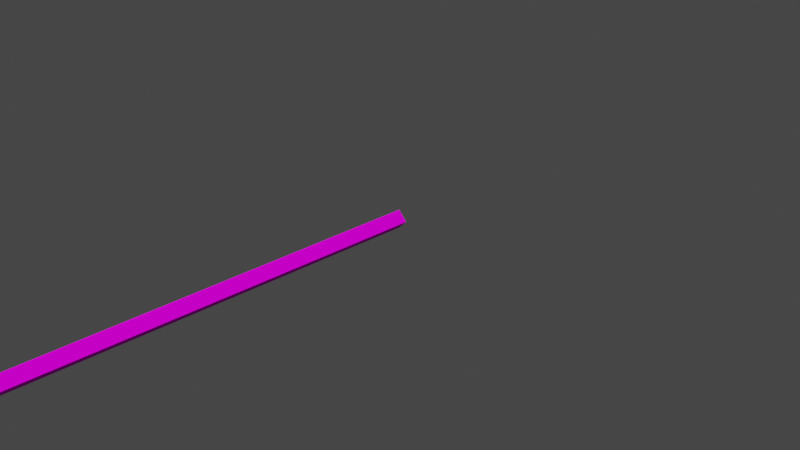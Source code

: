 # Source: yoyo-c00.blend  (saved by Blender 2.83.19; exported with 4.5.12 LTS)
import bpy
from mathutils import Matrix  # noqa: F401  (used for matrix-valued properties, if any)

bpy.ops.wm.read_factory_settings(use_empty=True)
scene = bpy.context.scene
scene.name = 'Scene'

# ---- collections
col_collection = bpy.data.collections.new('Collection'); scene.collection.children.link(col_collection)

# ---- images (referenced by path relative to the original .blend; pixels are not part of the script)
import os
ASSET_DIR = os.environ.get("B2B_ASSET_DIR", "")  # directory of the original .blend (textures are referenced by path, not embedded)
HERE = os.path.dirname(os.path.abspath(__file__))  # packed textures are extracted next to this script under _unpacked/

def load_image(name, relpath, width, height, colorspace="sRGB"):
    """Load a texture the original file referenced (path relative to the .blend, or extracted next to this script)."""
    p = next((c for c in (os.path.join(HERE, relpath), os.path.join(ASSET_DIR, relpath)) if relpath and os.path.exists(c)), "")
    if p:
        img = bpy.data.images.load(p, check_existing=True)
        img.name = name
    else:  # same state as the original file: an image datablock whose file is absent (Cycles renders it pink)
        img = bpy.data.images.new(name, width, height)
        img.source = "FILE"
        img.filepath = "//" + (relpath or name)
    img.colorspace_settings.name = colorspace
    return img
img_def_yoyostrings_001_col_png = load_image('def_yoyostrings_001_col.png', 'def_yoyostrings_001_col.png', 1024, 1024, 'sRGB')

# ---- materials (node trees are filled in below, after node groups)
mat_def_yoyostrings_001 = bpy.data.materials.new('def_yoyostrings_001')
mat_def_yoyostrings_001.use_backface_culling = True
mat_def_yoyostrings_001.use_transparent_shadow = False

# ---- node groups
ng_auto_smooth = bpy.data.node_groups.new('Auto Smooth', 'GeometryNodeTree')
_s = ng_auto_smooth.interface.new_socket(name='Geometry', in_out='OUTPUT', socket_type='NodeSocketGeometry')
_s = ng_auto_smooth.interface.new_socket(name='Geometry', in_out='INPUT', socket_type='NodeSocketGeometry')
_s = ng_auto_smooth.interface.new_socket(name='Angle', in_out='INPUT', socket_type='NodeSocketFloat')
_s.subtype = 'ANGLE'
_s.min_value = 0.0
_s.max_value = 3.142
ng_auto_smooth.is_modifier = True
_N = ng_auto_smooth.nodes; _L = ng_auto_smooth.links
n0 = _N.new('NodeGroupOutput'); n0.name = 'Group Output'; n0.location = (480, -100)
n1 = _N.new('NodeGroupInput'); n1.name = 'Group Input'; n1.location = (-420, -300)
n2 = _N.new('NodeGroupInput'); n2.name = 'Group Input.001'; n2.location = (-60, -100)
n3 = _N.new('GeometryNodeSetShadeSmooth'); n3.name = 'Set Shade Smooth'; n3.location = (120, -100)
n3.domain = 'EDGE'
n4 = _N.new('GeometryNodeSetShadeSmooth'); n4.name = 'Set Shade Smooth.001'; n4.location = (300, -100)
n5 = _N.new('GeometryNodeInputMeshEdgeAngle'); n5.name = 'Edge Angle'; n5.location = (-420, -220)
n6 = _N.new('GeometryNodeInputEdgeSmooth'); n6.name = 'Is Edge Smooth'; n6.location = (-60, -160)
n7 = _N.new('GeometryNodeInputShadeSmooth'); n7.name = 'Is Face Smooth'; n7.location = (-240, -340)
n8 = _N.new('FunctionNodeBooleanMath'); n8.name = 'Boolean Math'; n8.location = (-60, -220)
n9 = _N.new('FunctionNodeCompare'); n9.name = 'Compare'; n9.location = (-240, -180)
n9.operation = 'LESS_EQUAL'
_L.new(n5.outputs[0], n9.inputs[0])
_L.new(n4.outputs[0], n0.inputs[0])
_L.new(n1.outputs[1], n9.inputs[1])
_L.new(n9.outputs[0], n8.inputs[0])
_L.new(n7.outputs[0], n8.inputs[1])
_L.new(n2.outputs[0], n3.inputs[0])
_L.new(n6.outputs[0], n3.inputs[1])
_L.new(n3.outputs[0], n4.inputs[0])
_L.new(n8.outputs[0], n3.inputs[2])
n0.is_active_output = True

# ---- material node trees
mat_def_yoyostrings_001.use_nodes = True; mat_def_yoyostrings_001.node_tree.nodes.clear()
_N = mat_def_yoyostrings_001.node_tree.nodes; _L = mat_def_yoyostrings_001.node_tree.links
n0 = _N.new('ShaderNodeBsdfPrincipled'); n0.name = 'Principled BSDF'; n0.location = (10, 300)
n0.distribution = 'GGX'
n0.subsurface_method = 'BURLEY'
n0.inputs[2].default_value = 1.0
n0.inputs[3].default_value = 1.45
n0.inputs[13].default_value = 0.0
n0.inputs[27].default_value = (0.0, 0.0, 0.0, 1.0)
n0.inputs[28].default_value = 1.0
n1 = _N.new('ShaderNodeOutputMaterial'); n1.name = 'Material Output'; n1.location = (300, 300)
n2 = _N.new('ShaderNodeTexImage'); n2.name = 'Image Texture'; n2.location = (0, 0)
n2.image = img_def_yoyostrings_001_col_png
n3 = _N.new('ShaderNodeUVMap'); n3.name = 'UV Map'; n3.location = (0, 0)
n3.uv_map = 'UVMap'
_L.new(n0.outputs[0], n1.inputs[0])
_L.new(n3.outputs[0], n2.inputs[0])
_L.new(n2.outputs[0], n0.inputs[0])
n1.is_active_output = True

# ---- world
world_world = bpy.data.worlds.new('World'); scene.world = world_world
world_world.use_nodes = True; world_world.node_tree.nodes.clear()
_N = world_world.node_tree.nodes; _L = world_world.node_tree.links
n0 = _N.new('ShaderNodeOutputWorld'); n0.name = 'World Output'; n0.location = (300, 300)
n1 = _N.new('ShaderNodeBackground'); n1.name = 'Background'; n1.location = (10, 300)
n1.inputs[0].default_value = (0.05088, 0.05088, 0.05088, 1.0)
_L.new(n1.outputs[0], n0.inputs[0])
n0.is_active_output = True
world_world.color = (0.05088, 0.05088, 0.05088)
world_world.use_sun_shadow = False
world_world.sun_shadow_jitter_overblur = 0.0

# ---- cameras
cam_camera = bpy.data.cameras.new('Camera')
cam_camera.clip_end = 100.0
cam_camera.ortho_scale = 7.314

# ---- meshes
me_yoyostringmshape = bpy.data.meshes.new('YoyoStringMShape')
me_yoyostringmshape.from_pydata([(-0.1, 0.0, 16.0), (0.0, 0.1, 16.0), (-0.1, 0.0, 15.0), (0.0, 0.1, 15.0), (0.1, 0.0, 16.0), (0.1, 0.0, 15.0), (0.0, -0.1, 16.0), (-0.1, 0.0, 16.0), (0.0, -0.1, 15.0), (-0.1, 0.0, 15.0), (-0.1, 0.0, 14.0), (0.0, 0.1, 14.0), (0.1, 0.0, 14.0), (0.0, -0.1, 14.0), (-0.1, 0.0, 14.0), (-0.1, 0.0, 13.0), (0.0, 0.1, 13.0), (0.1, 0.0, 13.0), (0.0, -0.1, 13.0), (-0.1, 0.0, 13.0), (-0.1, 0.0, 12.0), (0.0, 0.1, 12.0), (0.1, 0.0, 12.0), (0.0, -0.1, 12.0), (-0.1, 0.0, 12.0), (-0.1, 0.0, 11.0), (0.0, 0.1, 11.0), (0.1, 0.0, 11.0), (0.0, -0.1, 11.0), (-0.1, 0.0, 11.0), (-0.1, 0.0, 10.0), (0.0, 0.1, 10.0), (0.1, 0.0, 10.0), (0.0, -0.1, 10.0), (-0.1, 0.0, 10.0), (-0.1, 0.0, 9.0), (0.0, 0.1, 9.0), (0.1, 0.0, 9.0), (0.0, -0.1, 9.0), (-0.1, 0.0, 9.0), (-0.1, 0.0, 8.0), (0.0, 0.1, 8.0), (0.1, 0.0, 8.0), (0.0, -0.1, 8.0), (-0.1, 0.0, 8.0), (-0.1, 0.0, 7.0), (0.0, 0.1, 7.0), (0.1, 0.0, 7.0), (0.0, -0.1, 7.0), (-0.1, 0.0, 7.0), (-0.1, 0.0, 6.0), (0.0, 0.1, 6.0), (0.1, 0.0, 6.0), (0.0, -0.1, 6.0), (-0.1, 0.0, 6.0), (-0.1, 0.0, 5.0), (0.0, 0.1, 5.0), (0.1, 0.0, 5.0), (0.0, -0.1, 5.0), (-0.1, 0.0, 5.0), (-0.1, 0.0, 4.0), (0.0, 0.1, 4.0), (0.1, 0.0, 4.0), (0.0, -0.1, 4.0), (-0.1, 0.0, 4.0), (-0.1, 0.0, 3.0), (0.0, 0.1, 3.0), (0.1, 0.0, 3.0), (0.0, -0.1, 3.0), (-0.1, 0.0, 3.0), (-0.1, 0.0, 2.0), (0.0, 0.1, 2.0), (0.1, 0.0, 2.0), (0.0, -0.1, 2.0), (-0.1, 0.0, 2.0), (-0.1, 0.0, 1.0), (0.0, 0.1, 1.0), (0.1, 0.0, 1.0), (0.0, -0.1, 1.0), (-0.1, 0.0, 1.0), (-0.1, 0.0, 0.0), (0.0, 0.1, 0.0), (0.1, 0.0, 0.0), (0.0, -0.1, 0.0), (-0.1, 0.0, 0.0)], [], [(0, 1, 2), (1, 4, 3), (2, 1, 3), (2, 3, 10), (3, 5, 11), (10, 3, 11), (3, 4, 5), (4, 6, 5), (5, 6, 8), (5, 8, 12), (11, 5, 12), (11, 12, 16), (15, 11, 16), (10, 11, 15), (12, 8, 13), (12, 13, 17), (16, 12, 17), (8, 9, 13), (8, 7, 9), (6, 7, 8), (17, 13, 18), (13, 14, 18), (13, 9, 14), (17, 18, 22), (21, 17, 22), (16, 17, 21), (20, 16, 21), (15, 16, 20), (21, 22, 26), (25, 21, 26), (20, 21, 25), (22, 18, 23), (22, 23, 27), (26, 22, 27), (18, 19, 23), (18, 14, 19), (27, 23, 28), (23, 24, 28), (23, 19, 24), (27, 28, 32), (31, 27, 32), (26, 27, 31), (30, 26, 31), (25, 26, 30), (31, 32, 36), (35, 31, 36), (30, 31, 35), (32, 28, 33), (32, 33, 37), (36, 32, 37), (28, 29, 33), (28, 24, 29), (37, 33, 38), (33, 34, 38), (33, 29, 34), (37, 38, 42), (41, 37, 42), (36, 37, 41), (40, 36, 41), (35, 36, 40), (41, 42, 46), (45, 41, 46), (40, 41, 45), (42, 38, 43), (42, 43, 47), (46, 42, 47), (38, 39, 43), (38, 34, 39), (47, 43, 48), (43, 44, 48), (43, 39, 44), (47, 48, 52), (51, 47, 52), (46, 47, 51), (50, 46, 51), (45, 46, 50), (51, 52, 56), (55, 51, 56), (50, 51, 55), (52, 48, 53), (52, 53, 57), (56, 52, 57), (48, 49, 53), (48, 44, 49), (57, 53, 58), (53, 54, 58), (53, 49, 54), (57, 58, 62), (61, 57, 62), (56, 57, 61), (60, 56, 61), (55, 56, 60), (61, 62, 66), (65, 61, 66), (60, 61, 65), (62, 58, 63), (62, 63, 67), (66, 62, 67), (58, 59, 63), (58, 54, 59), (67, 63, 68), (63, 64, 68), (63, 59, 64), (67, 68, 72), (71, 67, 72), (66, 67, 71), (70, 66, 71), (65, 66, 70), (71, 72, 76), (75, 71, 76), (70, 71, 75), (72, 68, 73), (72, 73, 77), (76, 72, 77), (68, 69, 73), (68, 64, 69), (77, 73, 78), (73, 74, 78), (73, 69, 74), (77, 78, 82), (81, 77, 82), (76, 77, 81), (80, 76, 81), (75, 76, 80), (82, 78, 83), (78, 79, 83), (78, 74, 79), (83, 79, 84)])
me_yoyostringmshape.polygons.foreach_set('use_smooth', [True] * 128)
_uv = me_yoyostringmshape.uv_layers.new(name='UVMap')
_uv.uv.foreach_set('vector', [0.005959, -34.22, 0.3386, -34.22, 0.005959, -29.89, 0.3386, -34.22, 0.6611, -34.22, 0.3386, -29.89, 0.005959, -29.89, 0.3386, -34.22, 0.3386, -29.89, 0.005959, -29.89, 0.3386, -29.89, 0.005959, -25.55, 0.3386, -29.89, 0.6611, -29.89, 0.3386, -25.55, 0.005959, -25.55, 0.3386, -29.89, 0.3386, -25.55, 0.3386, -29.89, 0.6611, -34.22, 0.6611, -29.89, 0.6611, -34.22, 0.8428, -34.22, 0.6611, -29.89, 0.6611, -29.89, 0.8428, -34.22, 0.8428, -29.89, 0.6611, -29.89, 0.8428, -29.89, 0.6611, -25.55, 0.3386, -25.55, 0.6611, -29.89, 0.6611, -25.55, 0.3386, -25.55, 0.6611, -25.55, 0.3386, -21.2, 0.005959, -21.2, 0.3386, -25.55, 0.3386, -21.2, 0.005959, -25.55, 0.3386, -25.55, 0.005959, -21.2, 0.6611, -25.55, 0.8428, -29.89, 0.8428, -25.55, 0.6611, -25.55, 0.8428, -25.55, 0.6611, -21.2, 0.3386, -21.2, 0.6611, -25.55, 0.6611, -21.2, 0.8428, -29.89, 0.9976, -29.89, 0.8428, -25.55, 0.8428, -29.89, 0.9976, -34.22, 0.9976, -29.89, 0.8428, -34.22, 0.9976, -34.22, 0.8428, -29.89, 0.6611, -21.2, 0.8428, -25.55, 0.8428, -21.2, 0.8428, -25.55, 0.9976, -25.55, 0.8428, -21.2, 0.8428, -25.55, 0.9976, -29.89, 0.9976, -25.55, 0.6611, -21.2, 0.8428, -21.2, 0.6611, -16.86, 0.3386, -16.86, 0.6611, -21.2, 0.6611, -16.86, 0.3386, -21.2, 0.6611, -21.2, 0.3386, -16.86, 0.005959, -16.86, 0.3386, -21.2, 0.3386, -16.86, 0.005959, -21.2, 0.3386, -21.2, 0.005959, -16.86, 0.3386, -16.86, 0.6611, -16.86, 0.3386, -12.52, 0.005959, -12.52, 0.3386, -16.86, 0.3386, -12.52, 0.005959, -16.86, 0.3386, -16.86, 0.005959, -12.52, 0.6611, -16.86, 0.8428, -21.2, 0.8428, -16.86, 0.6611, -16.86, 0.8428, -16.86, 0.6611, -12.52, 0.3386, -12.52, 0.6611, -16.86, 0.6611, -12.52, 0.8428, -21.2, 0.9976, -21.2, 0.8428, -16.86, 0.8428, -21.2, 0.9976, -25.55, 0.9976, -21.2, 0.6611, -12.52, 0.8428, -16.86, 0.8428, -12.52, 0.8428, -16.86, 0.9976, -16.86, 0.8428, -12.52, 0.8428, -16.86, 0.9976, -21.2, 0.9976, -16.86, 0.6611, -12.52, 0.8428, -12.52, 0.6611, -8.18, 0.3386, -8.18, 0.6611, -12.52, 0.6611, -8.18, 0.3386, -12.52, 0.6611, -12.52, 0.3386, -8.18, 0.005959, -8.18, 0.3386, -12.52, 0.3386, -8.18, 0.005959, -12.52, 0.3386, -12.52, 0.005959, -8.18, 0.3386, -8.18, 0.6611, -8.18, 0.3386, -3.84, 0.005959, -3.84, 0.3386, -8.18, 0.3386, -3.84, 0.005959, -8.18, 0.3386, -8.18, 0.005959, -3.84, 0.6611, -8.18, 0.8428, -12.52, 0.8428, -8.18, 0.6611, -8.18, 0.8428, -8.18, 0.6611, -3.84, 0.3386, -3.84, 0.6611, -8.18, 0.6611, -3.84, 0.8428, -12.52, 0.9976, -12.52, 0.8428, -8.18, 0.8428, -12.52, 0.9976, -16.86, 0.9976, -12.52, 0.6611, -3.84, 0.8428, -8.18, 0.8428, -3.84, 0.8428, -8.18, 0.9976, -8.18, 0.8428, -3.84, 0.8428, -8.18, 0.9976, -12.52, 0.9976, -8.18, 0.6611, -3.84, 0.8428, -3.84, 0.6611, 0.5022, 0.3386, 0.5022, 0.6611, -3.84, 0.6611, 0.5022, 0.3386, -3.84, 0.6611, -3.84, 0.3386, 0.5022, 0.005959, 0.5022, 0.3386, -3.84, 0.3386, 0.5022, 0.005959, -3.84, 0.3386, -3.84, 0.005959, 0.5022, 0.3386, 0.5022, 0.6611, 0.5022, 0.3386, 4.846, 0.005959, 4.846, 0.3386, 0.5022, 0.3386, 4.846, 0.005959, 0.5022, 0.3386, 0.5022, 0.005959, 4.846, 0.6611, 0.5022, 0.8428, -3.84, 0.8428, 0.5022, 0.6611, 0.5022, 0.8428, 0.5022, 0.6611, 4.846, 0.3386, 4.846, 0.6611, 0.5022, 0.6611, 4.846, 0.8428, -3.84, 0.9976, -3.84, 0.8428, 0.5022, 0.8428, -3.84, 0.9976, -8.18, 0.9976, -3.84, 0.6611, 4.846, 0.8428, 0.5022, 0.8428, 4.846, 0.8428, 0.5022, 0.9976, 0.5022, 0.8428, 4.846, 0.8428, 0.5022, 0.9976, -3.84, 0.9976, 0.5022, 0.6611, 4.846, 0.8428, 4.846, 0.6611, 9.188, 0.3386, 9.188, 0.6611, 4.846, 0.6611, 9.188, 0.3386, 4.846, 0.6611, 4.846, 0.3386, 9.188, 0.005959, 9.188, 0.3386, 4.846, 0.3386, 9.188, 0.005959, 4.846, 0.3386, 4.846, 0.005959, 9.188, 0.3386, 9.188, 0.6611, 9.188, 0.3386, 13.53, 0.005959, 13.53, 0.3386, 9.188, 0.3386, 13.53, 0.005959, 9.188, 0.3386, 9.188, 0.005959, 13.53, 0.6611, 9.188, 0.8428, 4.846, 0.8428, 9.188, 0.6611, 9.188, 0.8428, 9.188, 0.6611, 13.53, 0.3386, 13.53, 0.6611, 9.188, 0.6611, 13.53, 0.8428, 4.846, 0.9976, 4.846, 0.8428, 9.188, 0.8428, 4.846, 0.9976, 0.5022, 0.9976, 4.846, 0.6611, 13.53, 0.8428, 9.188, 0.8428, 13.53, 0.8428, 9.188, 0.9976, 9.188, 0.8428, 13.53, 0.8428, 9.188, 0.9976, 4.846, 0.9976, 9.188, 0.6611, 13.53, 0.8428, 13.53, 0.6611, 17.88, 0.3386, 17.88, 0.6611, 13.53, 0.6611, 17.88, 0.3386, 13.53, 0.6611, 13.53, 0.3386, 17.88, 0.005959, 17.88, 0.3386, 13.53, 0.3386, 17.88, 0.005959, 13.53, 0.3386, 13.53, 0.005959, 17.88, 0.3386, 17.88, 0.6611, 17.88, 0.3386, 22.22, 0.005959, 22.22, 0.3386, 17.88, 0.3386, 22.22, 0.005959, 17.88, 0.3386, 17.88, 0.005959, 22.22, 0.6611, 17.88, 0.8428, 13.53, 0.8428, 17.88, 0.6611, 17.88, 0.8428, 17.88, 0.6611, 22.22, 0.3386, 22.22, 0.6611, 17.88, 0.6611, 22.22, 0.8428, 13.53, 0.9976, 13.53, 0.8428, 17.88, 0.8428, 13.53, 0.9976, 9.188, 0.9976, 13.53, 0.6611, 22.22, 0.8428, 17.88, 0.8428, 22.22, 0.8428, 17.88, 0.9976, 17.88, 0.8428, 22.22, 0.8428, 17.88, 0.9976, 13.53, 0.9976, 17.88, 0.6611, 22.22, 0.8428, 22.22, 0.6611, 26.56, 0.3386, 26.56, 0.6611, 22.22, 0.6611, 26.56, 0.3386, 22.22, 0.6611, 22.22, 0.3386, 26.56, 0.005959, 26.56, 0.3386, 22.22, 0.3386, 26.56, 0.005959, 22.22, 0.3386, 22.22, 0.005959, 26.56, 0.3386, 26.56, 0.6611, 26.56, 0.3386, 30.91, 0.005959, 30.91, 0.3386, 26.56, 0.3386, 30.91, 0.005959, 26.56, 0.3386, 26.56, 0.005959, 30.91, 0.6611, 26.56, 0.8428, 22.22, 0.8428, 26.56, 0.6611, 26.56, 0.8428, 26.56, 0.6611, 30.91, 0.3386, 30.91, 0.6611, 26.56, 0.6611, 30.91, 0.8428, 22.22, 0.9976, 22.22, 0.8428, 26.56, 0.8428, 22.22, 0.9976, 17.88, 0.9976, 22.22, 0.6611, 30.91, 0.8428, 26.56, 0.8428, 30.91, 0.8428, 26.56, 0.9976, 26.56, 0.8428, 30.91, 0.8428, 26.56, 0.9976, 22.22, 0.9976, 26.56, 0.6611, 30.91, 0.8428, 30.91, 0.6611, 35.25, 0.3386, 35.25, 0.6611, 30.91, 0.6611, 35.25, 0.3386, 30.91, 0.6611, 30.91, 0.3386, 35.25, 0.005959, 35.25, 0.3386, 30.91, 0.3386, 35.25, 0.005959, 30.91, 0.3386, 30.91, 0.005959, 35.25, 0.6611, 35.25, 0.8428, 30.91, 0.8428, 35.25, 0.8428, 30.91, 0.9976, 30.91, 0.8428, 35.25, 0.8428, 30.91, 0.9976, 26.56, 0.9976, 30.91, 0.8428, 35.25, 0.9976, 30.91, 0.9976, 35.25])
me_yoyostringmshape.materials.append(mat_def_yoyostrings_001)
me_yoyostringmshape.use_remesh_fix_poles = True
me_yoyostringmshape.use_remesh_preserve_attributes = False
me_yoyostringmshape.use_mirror_vertex_groups = False
me_yoyostringmshape.update()
arm_model_armature = bpy.data.armatures.new('model-armature')  # bones are not reproduced

# ---- objects
ob_camera = bpy.data.objects.new('Camera', cam_camera)
ob_model_armature = bpy.data.objects.new('model-armature', arm_model_armature)
ob_yoyostringmshape = bpy.data.objects.new('YoyoStringMShape', me_yoyostringmshape)

# ---- transforms, parenting, visibility, modifiers, constraints
ob_camera.location = (7.359, -6.926, 4.958)
ob_camera.rotation_euler = (1.109, 0.0, 0.8149)
ob_camera.lock_rotations_4d = False
ob_camera.empty_display_type = 'ARROWS'
ob_camera.color = (0.0, 0.0, 0.0, 0.0)
ob_camera.display_type = 'WIRE'
ob_camera.lineart.crease_threshold = 0.0
ob_model_armature.location = (0.0, 0.0, 0.0)
ob_model_armature.rotation_mode = 'QUATERNION'
ob_model_armature.rotation_quaternion = (0.7071, 0.7071, 0.0, 0.0)
ob_model_armature.lineart.crease_threshold = 0.0
ob_yoyostringmshape.parent = ob_model_armature
ob_yoyostringmshape.location = (0.0, 0.0, 0.0)
ob_yoyostringmshape.rotation_mode = 'QUATERNION'
ob_yoyostringmshape.rotation_quaternion = (1.0, 0.0, 0.0, 0.0)
ob_yoyostringmshape.lineart.crease_threshold = 0.0
_vg = ob_yoyostringmshape.vertex_groups.new(name='Have')
_vg = ob_yoyostringmshape.vertex_groups.new(name='Rot')
_vg = ob_yoyostringmshape.vertex_groups.new(name='Yoyo01')
_vg.add([75, 76, 77, 78, 79, 80, 81, 82, 83, 84], 1.0, 'REPLACE')
_vg = ob_yoyostringmshape.vertex_groups.new(name='Yoyo02')
_vg.add([70, 71, 72, 73, 74], 1.0, 'REPLACE')
_vg = ob_yoyostringmshape.vertex_groups.new(name='Yoyo03')
_vg.add([65, 66, 67, 68, 69], 1.0, 'REPLACE')
_vg = ob_yoyostringmshape.vertex_groups.new(name='Yoyo04')
_vg.add([60, 61, 62, 63, 64], 1.0, 'REPLACE')
_vg = ob_yoyostringmshape.vertex_groups.new(name='Yoyo05')
_vg.add([55, 56, 57, 58, 59], 1.0, 'REPLACE')
_vg = ob_yoyostringmshape.vertex_groups.new(name='Yoyo06')
_vg.add([50, 51, 52, 53, 54], 1.0, 'REPLACE')
_vg = ob_yoyostringmshape.vertex_groups.new(name='Yoyo07')
_vg.add([45, 46, 47, 48, 49], 1.0, 'REPLACE')
_vg = ob_yoyostringmshape.vertex_groups.new(name='Yoyo08')
_vg.add([40, 41, 42, 43, 44], 1.0, 'REPLACE')
_vg = ob_yoyostringmshape.vertex_groups.new(name='Yoyo09')
_vg.add([35, 36, 37, 38, 39], 1.0, 'REPLACE')
_vg = ob_yoyostringmshape.vertex_groups.new(name='Yoyo10')
_vg.add([30, 31, 32, 33, 34], 1.0, 'REPLACE')
_vg = ob_yoyostringmshape.vertex_groups.new(name='Yoyo11')
_vg.add([25, 26, 27, 28, 29], 1.0, 'REPLACE')
_vg = ob_yoyostringmshape.vertex_groups.new(name='Yoyo12')
_vg.add([20, 21, 22, 23, 24], 1.0, 'REPLACE')
_vg = ob_yoyostringmshape.vertex_groups.new(name='Yoyo13')
_vg.add([15, 16, 17, 18, 19], 1.0, 'REPLACE')
_vg = ob_yoyostringmshape.vertex_groups.new(name='Yoyo14')
_vg.add([10, 11, 12, 13, 14], 1.0, 'REPLACE')
_vg = ob_yoyostringmshape.vertex_groups.new(name='Yoyo15')
_vg.add([2, 3, 5, 8, 9], 1.0, 'REPLACE')
_vg = ob_yoyostringmshape.vertex_groups.new(name='Yoyo16')
_vg.add([0, 1, 4, 6, 7], 1.0, 'REPLACE')
_vg = ob_yoyostringmshape.vertex_groups.new(name='Yoyo17')
_m = ob_yoyostringmshape.modifiers.new('model-armature', 'ARMATURE')
_m.object = ob_model_armature
_m = ob_yoyostringmshape.modifiers.new('Auto Smooth', 'NODES')
_m.node_group = ng_auto_smooth
_gi = [s.identifier for s in ng_auto_smooth.interface.items_tree if s.item_type == 'SOCKET' and s.in_out == 'INPUT']
_m[_gi[1]] = 0.5236  # Angle

# ---- collection membership
col_collection.objects.link(ob_camera)
col_collection.objects.link(ob_model_armature)
col_collection.objects.link(ob_yoyostringmshape)

# ---- scene / render settings (as saved in the file)
scene.camera = ob_camera
scene.frame_start = 1; scene.frame_end = 250; scene.frame_set(1)
scene.render.engine = 'BLENDER_EEVEE_NEXT'
scene.cycles.use_denoising = False
scene.cycles.samples = 128
scene.cycles.sampling_pattern = 'TABULATED_SOBOL'
scene.cycles.use_adaptive_sampling = False
scene.cycles.use_light_tree = False
scene.view_settings.view_transform = 'Filmic'
bpy.context.view_layer.update()

# ---- added for rendering (the .blend has no usable light): sun
light_auto_sun = bpy.data.lights.new('AutoSun', 'SUN')
light_auto_sun.energy = 3.0
light_auto_sun.angle = 0.0523599
ob_auto_sun = bpy.data.objects.new('AutoSun', light_auto_sun)
scene.collection.objects.link(ob_auto_sun)
ob_auto_sun.rotation_euler = (0.872665, 0.174533, 0.523599)
bpy.context.view_layer.update()
